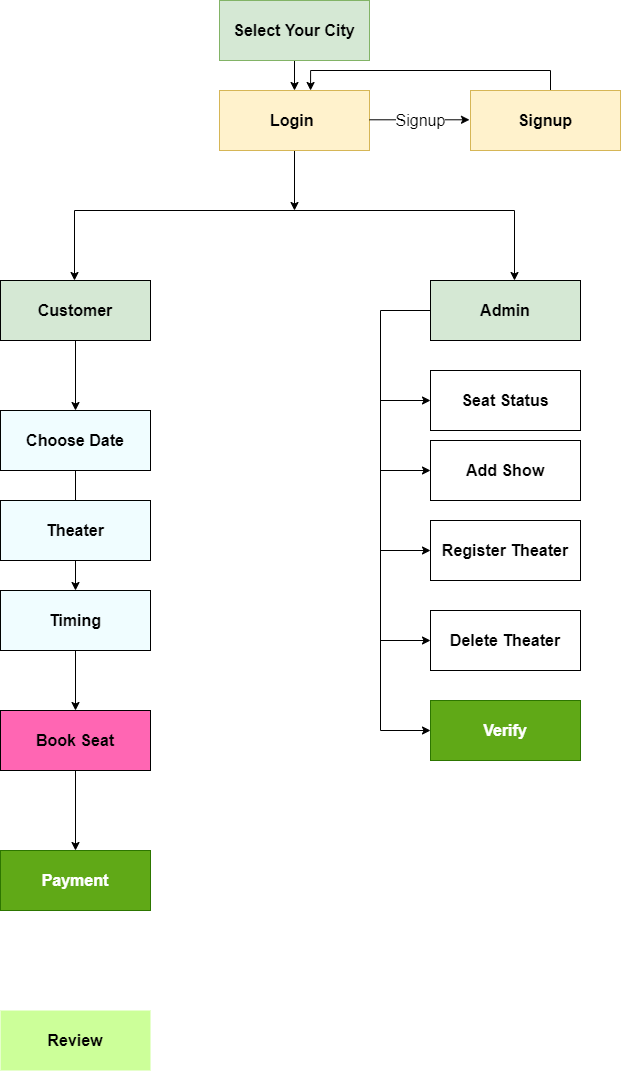

The diagram above was exported from draw.io. Its source (the exported page's mxGraphModel, read from the mxfile embedded in the PNG):
<mxGraphModel dx="1038" dy="649" grid="1" gridSize="10" guides="1" tooltips="1" connect="1" arrows="1" fold="1" page="1" pageScale="1" pageWidth="827" pageHeight="1169" math="0" shadow="0">
  <root>
    <mxCell id="0" />
    <mxCell id="1" parent="0" />
    <mxCell id="0Fszk8OGlnXBJlQCSoTb-5" value="" style="edgeStyle=orthogonalEdgeStyle;rounded=0;orthogonalLoop=1;jettySize=auto;html=1;fontSize=16;fontColor=#000000;strokeWidth=1;" edge="1" parent="1" source="0Fszk8OGlnXBJlQCSoTb-1" target="0Fszk8OGlnXBJlQCSoTb-2">
      <mxGeometry relative="1" as="geometry" />
    </mxCell>
    <mxCell id="0Fszk8OGlnXBJlQCSoTb-1" value="&lt;font style=&quot;font-size: 16px&quot;&gt;&lt;b&gt;Select Your City&lt;/b&gt;&lt;/font&gt;" style="rounded=0;whiteSpace=wrap;html=1;fontSize=15;strokeColor=#82b366;strokeWidth=1;fillColor=#d5e8d4;" vertex="1" parent="1">
      <mxGeometry x="339" y="80" width="150" height="60" as="geometry" />
    </mxCell>
    <mxCell id="0Fszk8OGlnXBJlQCSoTb-14" style="edgeStyle=orthogonalEdgeStyle;rounded=0;orthogonalLoop=1;jettySize=auto;html=1;fontSize=16;fontColor=#000000;strokeWidth=1;" edge="1" parent="1" source="0Fszk8OGlnXBJlQCSoTb-2">
      <mxGeometry relative="1" as="geometry">
        <mxPoint x="414" y="290" as="targetPoint" />
      </mxGeometry>
    </mxCell>
    <mxCell id="0Fszk8OGlnXBJlQCSoTb-2" value="&lt;font style=&quot;font-size: 16px&quot;&gt;&lt;b&gt;Login&amp;nbsp;&lt;/b&gt;&lt;/font&gt;" style="rounded=0;whiteSpace=wrap;html=1;fontSize=15;strokeColor=#d6b656;strokeWidth=1;fillColor=#fff2cc;" vertex="1" parent="1">
      <mxGeometry x="339" y="170" width="150" height="60" as="geometry" />
    </mxCell>
    <mxCell id="0Fszk8OGlnXBJlQCSoTb-3" value="" style="endArrow=classic;html=1;rounded=0;fontSize=16;fontColor=#000000;strokeWidth=1;" edge="1" parent="1">
      <mxGeometry relative="1" as="geometry">
        <mxPoint x="489" y="199.29" as="sourcePoint" />
        <mxPoint x="589" y="199.29" as="targetPoint" />
      </mxGeometry>
    </mxCell>
    <mxCell id="0Fszk8OGlnXBJlQCSoTb-4" value="Signup" style="edgeLabel;resizable=0;html=1;align=center;verticalAlign=middle;rounded=0;fontSize=16;fontColor=#000000;strokeColor=#000000;strokeWidth=1;fillColor=none;" connectable="0" vertex="1" parent="0Fszk8OGlnXBJlQCSoTb-3">
      <mxGeometry relative="1" as="geometry" />
    </mxCell>
    <mxCell id="0Fszk8OGlnXBJlQCSoTb-7" style="edgeStyle=orthogonalEdgeStyle;rounded=0;orthogonalLoop=1;jettySize=auto;html=1;fontSize=16;fontColor=#000000;strokeWidth=1;entryX=0.607;entryY=0;entryDx=0;entryDy=0;entryPerimeter=0;" edge="1" parent="1" source="0Fszk8OGlnXBJlQCSoTb-6" target="0Fszk8OGlnXBJlQCSoTb-2">
      <mxGeometry relative="1" as="geometry">
        <mxPoint x="460" y="170" as="targetPoint" />
        <Array as="points">
          <mxPoint x="670" y="150" />
          <mxPoint x="430" y="150" />
        </Array>
      </mxGeometry>
    </mxCell>
    <mxCell id="0Fszk8OGlnXBJlQCSoTb-6" value="&lt;font style=&quot;font-size: 16px&quot;&gt;&lt;b&gt;Signup&lt;/b&gt;&lt;/font&gt;" style="rounded=0;whiteSpace=wrap;html=1;fontSize=15;strokeColor=#d6b656;strokeWidth=1;fillColor=#fff2cc;" vertex="1" parent="1">
      <mxGeometry x="590" y="170" width="150" height="60" as="geometry" />
    </mxCell>
    <mxCell id="0Fszk8OGlnXBJlQCSoTb-11" value="" style="endArrow=classic;startArrow=classic;html=1;rounded=0;fontSize=16;fontColor=#000000;strokeWidth=1;" edge="1" parent="1">
      <mxGeometry width="50" height="50" relative="1" as="geometry">
        <mxPoint x="194" y="360" as="sourcePoint" />
        <mxPoint x="634" y="360" as="targetPoint" />
        <Array as="points">
          <mxPoint x="194" y="290" />
          <mxPoint x="634" y="290" />
        </Array>
      </mxGeometry>
    </mxCell>
    <mxCell id="0Fszk8OGlnXBJlQCSoTb-20" value="" style="edgeStyle=orthogonalEdgeStyle;rounded=0;orthogonalLoop=1;jettySize=auto;html=1;fontSize=16;fontColor=#000000;strokeWidth=1;" edge="1" parent="1" source="0Fszk8OGlnXBJlQCSoTb-15" target="0Fszk8OGlnXBJlQCSoTb-17">
      <mxGeometry relative="1" as="geometry" />
    </mxCell>
    <mxCell id="0Fszk8OGlnXBJlQCSoTb-15" value="&lt;font style=&quot;font-size: 16px&quot;&gt;&lt;b&gt;Customer&lt;/b&gt;&lt;/font&gt;" style="rounded=0;whiteSpace=wrap;html=1;fontSize=15;strokeColor=#000000;strokeWidth=1;fillColor=#d5e8d4;" vertex="1" parent="1">
      <mxGeometry x="120" y="360" width="150" height="60" as="geometry" />
    </mxCell>
    <mxCell id="0Fszk8OGlnXBJlQCSoTb-31" value="" style="edgeStyle=orthogonalEdgeStyle;rounded=0;orthogonalLoop=1;jettySize=auto;html=1;fontSize=16;fontColor=#000000;strokeWidth=1;" edge="1" parent="1" source="0Fszk8OGlnXBJlQCSoTb-16" target="0Fszk8OGlnXBJlQCSoTb-30">
      <mxGeometry relative="1" as="geometry">
        <Array as="points">
          <mxPoint x="500" y="390" />
          <mxPoint x="500" y="810" />
        </Array>
      </mxGeometry>
    </mxCell>
    <mxCell id="0Fszk8OGlnXBJlQCSoTb-16" value="&lt;font style=&quot;font-size: 16px&quot;&gt;&lt;b&gt;Admin&lt;/b&gt;&lt;/font&gt;" style="rounded=0;whiteSpace=wrap;html=1;fontSize=15;strokeColor=#000000;strokeWidth=1;fillColor=#d5e8d4;" vertex="1" parent="1">
      <mxGeometry x="550" y="360" width="150" height="60" as="geometry" />
    </mxCell>
    <mxCell id="0Fszk8OGlnXBJlQCSoTb-21" value="" style="edgeStyle=orthogonalEdgeStyle;rounded=0;orthogonalLoop=1;jettySize=auto;html=1;fontSize=16;fontColor=#000000;strokeWidth=1;" edge="1" parent="1" source="0Fszk8OGlnXBJlQCSoTb-17" target="0Fszk8OGlnXBJlQCSoTb-19">
      <mxGeometry relative="1" as="geometry" />
    </mxCell>
    <mxCell id="0Fszk8OGlnXBJlQCSoTb-17" value="&lt;span style=&quot;font-size: 16px&quot;&gt;&lt;b&gt;Choose Date&lt;/b&gt;&lt;/span&gt;" style="rounded=0;whiteSpace=wrap;html=1;fontSize=15;strokeColor=#000000;strokeWidth=1;fillColor=#F0FDFF;" vertex="1" parent="1">
      <mxGeometry x="120" y="490" width="150" height="60" as="geometry" />
    </mxCell>
    <mxCell id="0Fszk8OGlnXBJlQCSoTb-18" value="&lt;font style=&quot;font-size: 16px&quot;&gt;&lt;b&gt;Theater&lt;/b&gt;&lt;/font&gt;" style="rounded=0;whiteSpace=wrap;html=1;fontSize=15;strokeColor=#000000;strokeWidth=1;fillColor=#F0FDFF;" vertex="1" parent="1">
      <mxGeometry x="120" y="580" width="150" height="60" as="geometry" />
    </mxCell>
    <mxCell id="0Fszk8OGlnXBJlQCSoTb-25" value="" style="edgeStyle=orthogonalEdgeStyle;rounded=0;orthogonalLoop=1;jettySize=auto;html=1;fontSize=16;fontColor=#000000;strokeWidth=1;" edge="1" parent="1" source="0Fszk8OGlnXBJlQCSoTb-19" target="0Fszk8OGlnXBJlQCSoTb-24">
      <mxGeometry relative="1" as="geometry" />
    </mxCell>
    <mxCell id="0Fszk8OGlnXBJlQCSoTb-19" value="&lt;font style=&quot;font-size: 16px&quot;&gt;&lt;b&gt;Timing&lt;/b&gt;&lt;/font&gt;" style="rounded=0;whiteSpace=wrap;html=1;fontSize=15;strokeColor=#000000;strokeWidth=1;fillColor=#F0FDFF;" vertex="1" parent="1">
      <mxGeometry x="120" y="670" width="150" height="60" as="geometry" />
    </mxCell>
    <mxCell id="0Fszk8OGlnXBJlQCSoTb-28" value="" style="edgeStyle=orthogonalEdgeStyle;rounded=0;orthogonalLoop=1;jettySize=auto;html=1;fontSize=16;fontColor=#000000;strokeWidth=1;" edge="1" parent="1" source="0Fszk8OGlnXBJlQCSoTb-24" target="0Fszk8OGlnXBJlQCSoTb-27">
      <mxGeometry relative="1" as="geometry" />
    </mxCell>
    <mxCell id="0Fszk8OGlnXBJlQCSoTb-24" value="&lt;font style=&quot;font-size: 16px&quot;&gt;&lt;b&gt;Book Seat&lt;/b&gt;&lt;/font&gt;" style="rounded=0;whiteSpace=wrap;html=1;fontSize=15;strokeColor=#000000;strokeWidth=1;fillColor=#FF66B3;" vertex="1" parent="1">
      <mxGeometry x="120" y="790" width="150" height="60" as="geometry" />
    </mxCell>
    <mxCell id="0Fszk8OGlnXBJlQCSoTb-27" value="&lt;font style=&quot;font-size: 16px&quot;&gt;&lt;b&gt;Payment&lt;/b&gt;&lt;/font&gt;" style="rounded=0;whiteSpace=wrap;html=1;fontSize=15;strokeColor=#2D7600;strokeWidth=1;fillColor=#60a917;fontColor=#ffffff;" vertex="1" parent="1">
      <mxGeometry x="120" y="930" width="150" height="60" as="geometry" />
    </mxCell>
    <mxCell id="0Fszk8OGlnXBJlQCSoTb-29" value="&lt;font style=&quot;font-size: 16px&quot; color=&quot;#000000&quot;&gt;&lt;b&gt;Review&lt;/b&gt;&lt;/font&gt;" style="rounded=0;whiteSpace=wrap;html=1;fontSize=15;strokeColor=#E6FFCC;strokeWidth=1;fillColor=#CCFF99;fontColor=#ffffff;" vertex="1" parent="1">
      <mxGeometry x="120" y="1090" width="150" height="60" as="geometry" />
    </mxCell>
    <mxCell id="0Fszk8OGlnXBJlQCSoTb-30" value="&lt;font style=&quot;font-size: 16px&quot;&gt;&lt;b&gt;Verify&lt;/b&gt;&lt;/font&gt;" style="rounded=0;whiteSpace=wrap;html=1;fontSize=15;strokeColor=#2D7600;strokeWidth=1;fillColor=#60a917;fontColor=#ffffff;" vertex="1" parent="1">
      <mxGeometry x="550" y="780" width="150" height="60" as="geometry" />
    </mxCell>
    <mxCell id="0Fszk8OGlnXBJlQCSoTb-32" value="&lt;font style=&quot;font-size: 16px&quot;&gt;&lt;b&gt;Seat Status&lt;/b&gt;&lt;/font&gt;" style="rounded=0;whiteSpace=wrap;html=1;fontSize=15;strokeWidth=1;" vertex="1" parent="1">
      <mxGeometry x="550" y="450" width="150" height="60" as="geometry" />
    </mxCell>
    <mxCell id="0Fszk8OGlnXBJlQCSoTb-34" value="" style="endArrow=classic;html=1;rounded=0;fontSize=16;fontColor=#000000;strokeWidth=1;entryX=0;entryY=0.5;entryDx=0;entryDy=0;" edge="1" parent="1" target="0Fszk8OGlnXBJlQCSoTb-32">
      <mxGeometry width="50" height="50" relative="1" as="geometry">
        <mxPoint x="500" y="480" as="sourcePoint" />
        <mxPoint x="550" y="440" as="targetPoint" />
      </mxGeometry>
    </mxCell>
    <mxCell id="0Fszk8OGlnXBJlQCSoTb-35" value="&lt;font style=&quot;font-size: 16px&quot;&gt;&lt;b&gt;Add Show&lt;/b&gt;&lt;/font&gt;" style="rounded=0;whiteSpace=wrap;html=1;fontSize=15;strokeWidth=1;" vertex="1" parent="1">
      <mxGeometry x="550" y="520" width="150" height="60" as="geometry" />
    </mxCell>
    <mxCell id="0Fszk8OGlnXBJlQCSoTb-36" value="" style="endArrow=classic;html=1;rounded=0;fontSize=16;fontColor=#000000;strokeWidth=1;entryX=0;entryY=0.5;entryDx=0;entryDy=0;" edge="1" parent="1">
      <mxGeometry width="50" height="50" relative="1" as="geometry">
        <mxPoint x="500" y="550" as="sourcePoint" />
        <mxPoint x="550" y="550" as="targetPoint" />
      </mxGeometry>
    </mxCell>
    <mxCell id="0Fszk8OGlnXBJlQCSoTb-40" value="" style="endArrow=classic;html=1;rounded=0;fontSize=16;fontColor=#000000;strokeWidth=1;entryX=0;entryY=0.5;entryDx=0;entryDy=0;" edge="1" parent="1">
      <mxGeometry width="50" height="50" relative="1" as="geometry">
        <mxPoint x="500" y="630" as="sourcePoint" />
        <mxPoint x="550" y="630" as="targetPoint" />
      </mxGeometry>
    </mxCell>
    <mxCell id="0Fszk8OGlnXBJlQCSoTb-41" value="&lt;font style=&quot;font-size: 16px&quot;&gt;&lt;b&gt;Register Theater&lt;/b&gt;&lt;/font&gt;" style="rounded=0;whiteSpace=wrap;html=1;fontSize=15;strokeWidth=1;" vertex="1" parent="1">
      <mxGeometry x="550" y="600" width="150" height="60" as="geometry" />
    </mxCell>
    <mxCell id="0Fszk8OGlnXBJlQCSoTb-42" value="" style="endArrow=classic;html=1;rounded=0;fontSize=16;fontColor=#000000;strokeWidth=1;entryX=0;entryY=0.5;entryDx=0;entryDy=0;" edge="1" parent="1">
      <mxGeometry width="50" height="50" relative="1" as="geometry">
        <mxPoint x="500" y="720" as="sourcePoint" />
        <mxPoint x="550" y="720" as="targetPoint" />
      </mxGeometry>
    </mxCell>
    <mxCell id="0Fszk8OGlnXBJlQCSoTb-43" value="&lt;font style=&quot;font-size: 16px&quot;&gt;&lt;b&gt;Delete Theater&lt;/b&gt;&lt;/font&gt;" style="rounded=0;whiteSpace=wrap;html=1;fontSize=15;strokeWidth=1;" vertex="1" parent="1">
      <mxGeometry x="550" y="690" width="150" height="60" as="geometry" />
    </mxCell>
  </root>
</mxGraphModel>